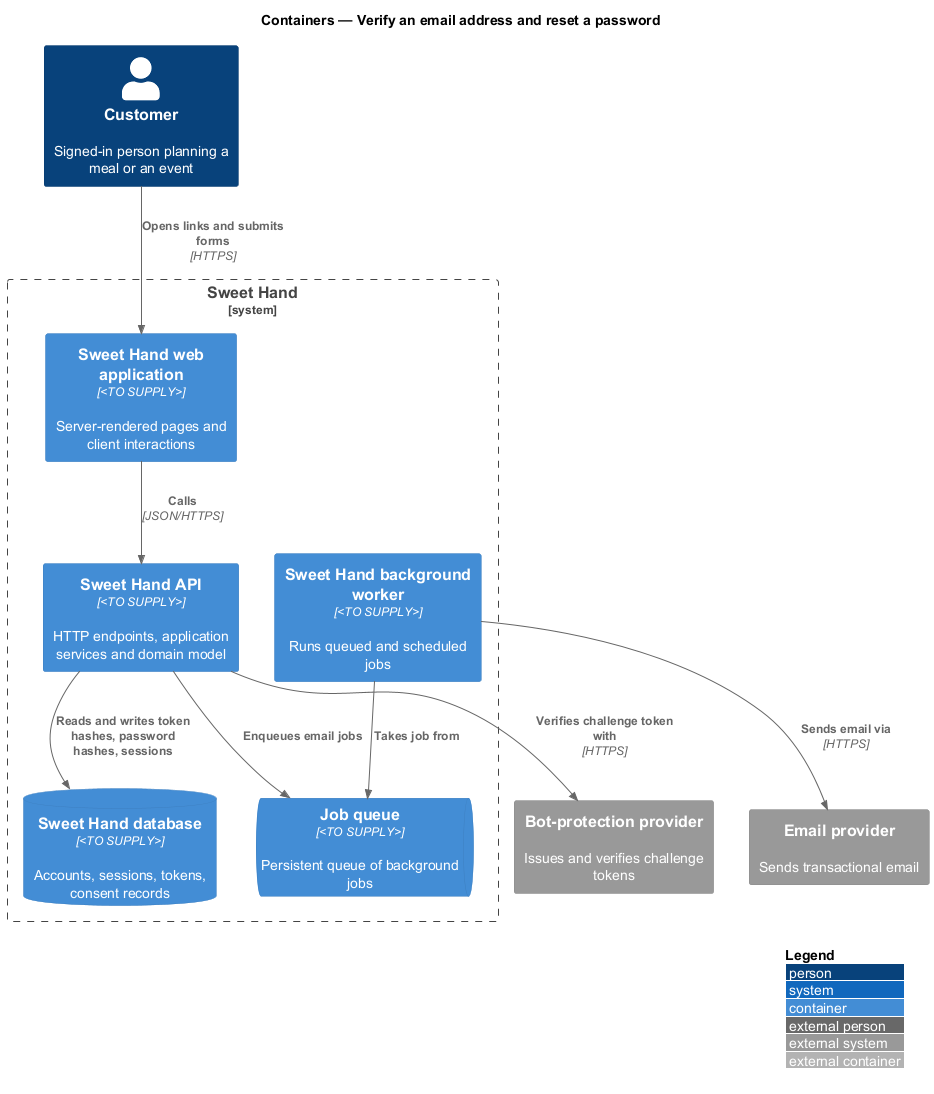

The diagram above was rendered by PlantUML. Its source (embedded in the PNG):
@startuml
!include <C4/C4_Container>
LAYOUT_WITH_LEGEND()
title Containers — Verify an email address and reset a password

Person(customer, "Customer", "Signed-in person planning a meal or an event")
System_Boundary(sweethand, "Sweet Hand") {
  Container(web, "Sweet Hand web application", "<TO SUPPLY>", "Server-rendered pages and client interactions")
  Container(api, "Sweet Hand API", "<TO SUPPLY>", "HTTP endpoints, application services and domain model")
  ContainerDb(db, "Sweet Hand database", "<TO SUPPLY>", "Accounts, sessions, tokens, consent records")
  ContainerQueue(queue, "Job queue", "<TO SUPPLY>", "Persistent queue of background jobs")
  Container(worker, "Sweet Hand background worker", "<TO SUPPLY>", "Runs queued and scheduled jobs")
}
System_Ext(email, "Email provider", "Sends transactional email")
System_Ext(bot, "Bot-protection provider", "Issues and verifies challenge tokens")

Rel(customer, web, "Opens links and submits forms", "HTTPS")
Rel(web, api, "Calls", "JSON/HTTPS")
Rel(api, bot, "Verifies challenge token with", "HTTPS")
Rel(api, db, "Reads and writes token hashes, password hashes, sessions")
Rel(api, queue, "Enqueues email jobs")
Rel(worker, queue, "Takes job from")
Rel(worker, email, "Sends email via", "HTTPS")
@enduml